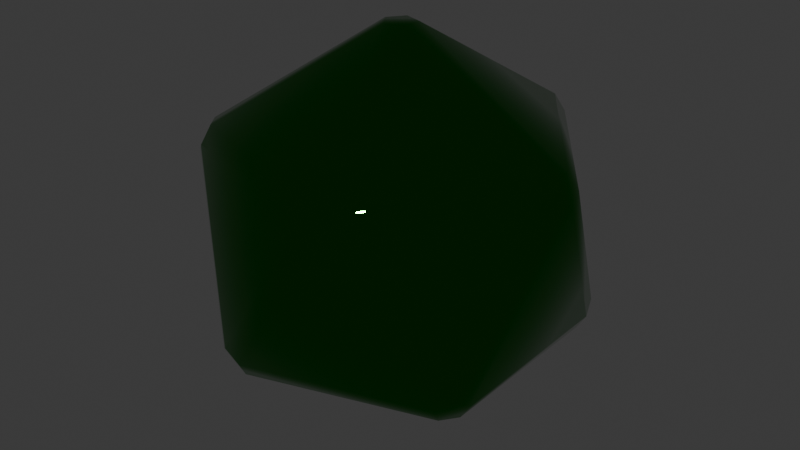 # Source: gem.blend  (saved by Blender 4.1.23; exported with 4.5.12 LTS)
import bpy
from mathutils import Matrix  # noqa: F401  (used for matrix-valued properties, if any)

bpy.ops.wm.read_factory_settings(use_empty=True)
scene = bpy.context.scene
scene.name = 'Scene'

# ---- collections
col_collection = bpy.data.collections.new('Collection'); scene.collection.children.link(col_collection)

# ---- materials (node trees are filled in below, after node groups)
mat_material_001 = bpy.data.materials.new('Material.001')
mat_material_001.use_transparent_shadow = False

# ---- material node trees
mat_material_001.use_nodes = True; mat_material_001.node_tree.nodes.clear()
_N = mat_material_001.node_tree.nodes; _L = mat_material_001.node_tree.links
n0 = _N.new('ShaderNodeBsdfPrincipled'); n0.name = 'Principled BSDF'; n0.location = (10, 300)
n0.inputs[0].default_value = (0.0, 0.25, 0.0, 1.0)
n0.inputs[1].default_value = 1.0
n0.inputs[2].default_value = 0.0
n0.inputs[3].default_value = 2.0
n1 = _N.new('ShaderNodeOutputMaterial'); n1.name = 'Material Output'; n1.location = (300, 300)
_L.new(n0.outputs[0], n1.inputs[0])
n1.is_active_output = True

# ---- world
world_world = bpy.data.worlds.new('World'); scene.world = world_world
world_world.use_nodes = True; world_world.node_tree.nodes.clear()
_N = world_world.node_tree.nodes; _L = world_world.node_tree.links
n0 = _N.new('ShaderNodeOutputWorld'); n0.name = 'World Output'; n0.location = (300, 300)
n1 = _N.new('ShaderNodeBackground'); n1.name = 'Background'; n1.location = (10, 300)
n1.inputs[0].default_value = (0.05088, 0.05088, 0.05088, 1.0)
_L.new(n1.outputs[0], n0.inputs[0])
n0.is_active_output = True
world_world.color = (0.05088, 0.05088, 0.05088)
world_world.use_sun_shadow = False
world_world.sun_shadow_jitter_overblur = 0.0

# ---- meshes
me_icosphere = bpy.data.meshes.new('Icosphere')
me_icosphere.from_pydata([(-0.06429, -0.04671, -0.9393), (-0.06429, 0.04671, -0.9393), (0.02456, 0.07558, -0.9393), (0.07947, 0.0, -0.9393), (0.02456, -0.07558, -0.9393), (0.6839, -0.4391, -0.4776), (0.733, -0.4391, -0.3981), (0.7084, -0.5147, -0.349), (0.6441, -0.5614, -0.3981), (0.629, -0.5147, -0.4776), (-0.2951, -0.7572, -0.4776), (-0.2063, -0.7861, -0.4776), (-0.1911, -0.8328, -0.3981), (-0.2706, -0.8328, -0.349), (-0.3349, -0.7861, -0.3981), (-0.8114, 0.04671, -0.4776), (-0.8114, -0.04671, -0.4776), (-0.8511, -0.07557, -0.3981), (-0.8757, 0.0, -0.349), (-0.8511, 0.07557, -0.3981), (-0.2063, 0.7861, -0.4776), (-0.2951, 0.7572, -0.4776), (-0.3349, 0.7861, -0.3981), (-0.2706, 0.8328, -0.349), (-0.1911, 0.8328, -0.3981), (0.733, 0.4391, -0.3981), (0.6839, 0.4391, -0.4776), (0.629, 0.5147, -0.4776), (0.6441, 0.5614, -0.3981), (0.7084, 0.5147, -0.349), (0.1911, -0.8328, 0.3981), (0.2706, -0.8328, 0.349), (0.3349, -0.7861, 0.3981), (0.2951, -0.7572, 0.4776), (0.2063, -0.7861, 0.4776), (-0.733, -0.4391, 0.3981), (-0.7084, -0.5147, 0.349), (-0.6441, -0.5614, 0.3981), (-0.629, -0.5147, 0.4776), (-0.6839, -0.4391, 0.4776), (-0.6441, 0.5614, 0.3981), (-0.7084, 0.5147, 0.349), (-0.733, 0.4391, 0.3981), (-0.6839, 0.4391, 0.4776), (-0.629, 0.5147, 0.4776), (0.3349, 0.7861, 0.3981), (0.2706, 0.8328, 0.349), (0.1911, 0.8328, 0.3981), (0.2063, 0.7861, 0.4776), (0.2951, 0.7572, 0.4776), (0.8511, -0.07557, 0.3981), (0.8757, 0.0, 0.349), (0.8511, 0.07557, 0.3981), (0.8114, 0.04671, 0.4776), (0.8114, -0.04671, 0.4776), (-0.02456, -0.07558, 0.9393), (0.06429, -0.04671, 0.9393), (0.06429, 0.04671, 0.9393), (-0.02456, 0.07558, 0.9393), (-0.07947, 0.0, 0.9393)], [], [(5, 3, 26), (1, 15, 21), (4, 9, 11), (2, 20, 27), (12, 8, 31), (7, 50, 32), (6, 25, 51), (13, 30, 37), (18, 35, 42), (23, 40, 47), (17, 14, 36), (22, 19, 41), (28, 24, 46), (29, 45, 52), (33, 54, 56), (38, 34, 55), (43, 39, 59), (48, 44, 58), (53, 49, 57), (0, 1, 2, 3, 4), (5, 6, 7, 8, 9), (10, 11, 12, 13, 14), (15, 16, 17, 18, 19), (20, 21, 22, 23, 24), (25, 26, 27, 28, 29), (30, 31, 32, 33, 34), (35, 36, 37, 38, 39), (40, 41, 42, 43, 44), (45, 46, 47, 48, 49), (50, 51, 52, 53, 54), (55, 56, 57, 58, 59), (10, 0, 4, 11), (3, 5, 9, 4), (8, 12, 11, 9), (25, 6, 5, 26), (2, 27, 26, 3), (15, 1, 0, 16), (14, 17, 16, 10), (20, 2, 1, 21), (19, 22, 21, 15), (24, 28, 27, 20), (50, 7, 6, 51), (29, 52, 51, 25), (30, 13, 12, 31), (7, 32, 31, 8), (35, 18, 17, 36), (13, 37, 36, 14), (40, 23, 22, 41), (18, 42, 41, 19), (45, 29, 28, 46), (23, 47, 46, 24), (54, 33, 32, 50), (34, 38, 37, 30), (39, 43, 42, 35), (44, 48, 47, 40), (49, 53, 52, 45), (55, 34, 33, 56), (53, 57, 56, 54), (59, 39, 38, 55), (58, 44, 43, 59), (57, 49, 48, 58), (0, 10, 16)])
me_icosphere.polygons.foreach_set('use_smooth', [True] * 62)
_uv = me_icosphere.uv_layers.new(name='UVMap')
_uv.uv.foreach_set('vector', [0.2877, 0.1488, 0.3636, 0.01729, 0.4396, 0.1488, 0.7273, 0.01729, 0.8032, 0.1488, 0.6513, 0.1488, 0.1818, 0.01729, 0.2578, 0.1488, 0.1059, 0.1488, 0.5455, 0.01729, 0.6214, 0.1488, 0.4695, 0.1488, 0.1059, 0.1661, 0.2578, 0.1661, 0.1818, 0.2976, 0.2727, 0.1748, 0.3487, 0.3063, 0.1968, 0.3063, 0.2877, 0.1661, 0.4396, 0.1661, 0.3636, 0.2976, 0.09091, 0.1748, 0.1668, 0.3063, 0.01498, 0.3063, 0.8182, 0.1748, 0.8941, 0.3063, 0.7422, 0.3063, 0.6364, 0.1748, 0.7123, 0.3063, 0.5604, 0.3063, 0.8332, 0.1661, 0.985, 0.1661, 0.9091, 0.2976, 0.6513, 0.1661, 0.8032, 0.1661, 0.7273, 0.2976, 0.4695, 0.1661, 0.6214, 0.1661, 0.5455, 0.2976, 0.4545, 0.1748, 0.5305, 0.3063, 0.3786, 0.3063, 0.1968, 0.3236, 0.3487, 0.3236, 0.2727, 0.4551, 0.01498, 0.3236, 0.1668, 0.3236, 0.09091, 0.4551, 0.7422, 0.3236, 0.8941, 0.3236, 0.8182, 0.4551, 0.5604, 0.3236, 0.7123, 0.3236, 0.6364, 0.4551, 0.3786, 0.3236, 0.5305, 0.3236, 0.4545, 0.4551, 0.9091, 0.01729, 0.9016, 0.01297, 0.9081, 0.001651, 0.91, 0.001651, 0.9166, 0.01297, 0.2652, 0.1445, 0.2718, 0.1558, 0.2708, 0.1575, 0.2578, 0.1575, 0.2578, 0.1488, 0.985, 0.1488, 0.9925, 0.1445, 0.999, 0.1558, 0.9981, 0.1575, 0.985, 0.1575, 0.8257, 0.1445, 0.8332, 0.1488, 0.8332, 0.1575, 0.8201, 0.1575, 0.8191, 0.1558, 0.6439, 0.1445, 0.6513, 0.1488, 0.6513, 0.1575, 0.6383, 0.1575, 0.6373, 0.1558, 0.4555, 0.1558, 0.462, 0.1445, 0.4695, 0.1488, 0.4695, 0.1575, 0.4565, 0.1575, 0.1668, 0.3063, 0.1743, 0.302, 0.1809, 0.3133, 0.1799, 0.3149, 0.1668, 0.3149, 0.8941, 0.3063, 0.9016, 0.302, 0.9081, 0.3133, 0.9072, 0.3149, 0.8941, 0.3149, 0.7282, 0.3133, 0.7348, 0.302, 0.7422, 0.3063, 0.7422, 0.3149, 0.7292, 0.3149, 0.5464, 0.3133, 0.5529, 0.302, 0.5604, 0.3063, 0.5604, 0.3149, 0.5474, 0.3149, 0.3487, 0.3063, 0.3561, 0.302, 0.3627, 0.3133, 0.3617, 0.3149, 0.3487, 0.3149, 0.8257, 0.4594, 0.8191, 0.4707, 0.8172, 0.4707, 0.8107, 0.4594, 0.8182, 0.4551, 0.985, 0.1488, 0.9091, 0.01729, 0.9166, 0.01297, 0.9925, 0.1445, 0.1893, 0.01297, 0.2652, 0.1445, 0.2578, 0.1488, 0.1818, 0.01729, 0.2578, 0.1661, 0.1059, 0.1661, 0.1059, 0.1488, 0.2578, 0.1488, 0.4396, 0.1661, 0.2877, 0.1661, 0.2877, 0.1488, 0.4396, 0.1488, 0.5455, 0.01729, 0.4695, 0.1488, 0.462, 0.1445, 0.538, 0.01297, 0.8257, 0.1445, 0.9016, 0.01297, 0.9091, 0.01729, 0.8332, 0.1488, 0.985, 0.1661, 0.8332, 0.1661, 0.8332, 0.1488, 0.985, 0.1488, 0.6439, 0.1445, 0.7198, 0.01297, 0.7273, 0.01729, 0.6513, 0.1488, 0.8032, 0.1661, 0.6513, 0.1661, 0.6513, 0.1488, 0.8032, 0.1488, 0.6214, 0.1661, 0.4695, 0.1661, 0.4695, 0.1488, 0.6214, 0.1488, 0.3487, 0.3063, 0.2727, 0.1748, 0.2877, 0.1661, 0.3636, 0.2976, 0.4545, 0.1748, 0.3786, 0.3063, 0.3636, 0.2976, 0.4396, 0.1661, 0.1668, 0.3063, 0.09091, 0.1748, 0.1059, 0.1661, 0.1818, 0.2976, 0.2727, 0.1748, 0.1968, 0.3063, 0.1818, 0.2976, 0.2578, 0.1661, 0.8941, 0.3063, 0.8182, 0.1748, 0.8332, 0.1661, 0.9091, 0.2976, 0.9925, 0.1704, 0.9166, 0.302, 0.9091, 0.2976, 0.985, 0.1661, 0.7123, 0.3063, 0.6364, 0.1748, 0.6513, 0.1661, 0.7273, 0.2976, 0.8182, 0.1748, 0.7422, 0.3063, 0.7273, 0.2976, 0.8032, 0.1661, 0.5305, 0.3063, 0.4545, 0.1748, 0.4695, 0.1661, 0.5455, 0.2976, 0.6364, 0.1748, 0.5604, 0.3063, 0.5455, 0.2976, 0.6214, 0.1661, 0.3487, 0.3236, 0.1968, 0.3236, 0.1968, 0.3063, 0.3487, 0.3063, 0.1668, 0.3236, 0.01498, 0.3236, 0.01498, 0.3063, 0.1668, 0.3063, 0.8941, 0.3236, 0.7422, 0.3236, 0.7422, 0.3063, 0.8941, 0.3063, 0.7123, 0.3236, 0.5604, 0.3236, 0.5604, 0.3063, 0.7123, 0.3063, 0.5305, 0.3236, 0.3786, 0.3236, 0.3786, 0.3063, 0.5305, 0.3063, 0.09091, 0.4551, 0.1668, 0.3236, 0.1743, 0.3279, 0.0984, 0.4594, 0.3561, 0.3279, 0.2802, 0.4594, 0.2727, 0.4551, 0.3487, 0.3236, 0.8182, 0.4551, 0.8941, 0.3236, 0.9016, 0.3279, 0.8257, 0.4594, 0.8107, 0.4594, 0.7348, 0.3279, 0.7422, 0.3236, 0.8182, 0.4551, 0.6289, 0.4594, 0.5529, 0.3279, 0.5604, 0.3236, 0.6364, 0.4551, 0.9091, 0.01729, 0.985, 0.1488, 0.8332, 0.1488])
me_icosphere.materials.append(mat_material_001)
me_icosphere.update()

# ---- objects
ob_icosphere = bpy.data.objects.new('Icosphere', me_icosphere)

# ---- transforms, parenting, visibility, modifiers, constraints
ob_icosphere.location = (0.0, 0.0, 0.0)

# ---- collection membership
col_collection.objects.link(ob_icosphere)

# ---- scene / render settings (as saved in the file)
scene.frame_start = 1; scene.frame_end = 250; scene.frame_set(1)
scene.render.engine = 'BLENDER_EEVEE_NEXT'
scene.cycles.sampling_pattern = 'TABULATED_SOBOL'
scene.eevee.ray_tracing_options.trace_max_roughness = 0.0
bpy.context.view_layer.update()

# ---- added for rendering (the .blend has no active camera and no usable light): camera, sun
cam_auto = bpy.data.cameras.new('AutoCamera')
cam_auto.lens = 50.0
cam_auto.sensor_width = 36.0
cam_auto.clip_end = 1000.0
ob_auto_camera = bpy.data.objects.new('AutoCamera', cam_auto)
scene.collection.objects.link(ob_auto_camera)
ob_auto_camera.location = (2.83222, -3.39867, 2.26578)
ob_auto_camera.rotation_euler = (1.09748, -7.21219e-08, 0.694738)
scene.camera = ob_auto_camera
light_auto_sun = bpy.data.lights.new('AutoSun', 'SUN')
light_auto_sun.energy = 3.0
light_auto_sun.angle = 0.0523599
ob_auto_sun = bpy.data.objects.new('AutoSun', light_auto_sun)
scene.collection.objects.link(ob_auto_sun)
ob_auto_sun.rotation_euler = (0.872665, 0.174533, 0.523599)
bpy.context.view_layer.update()
